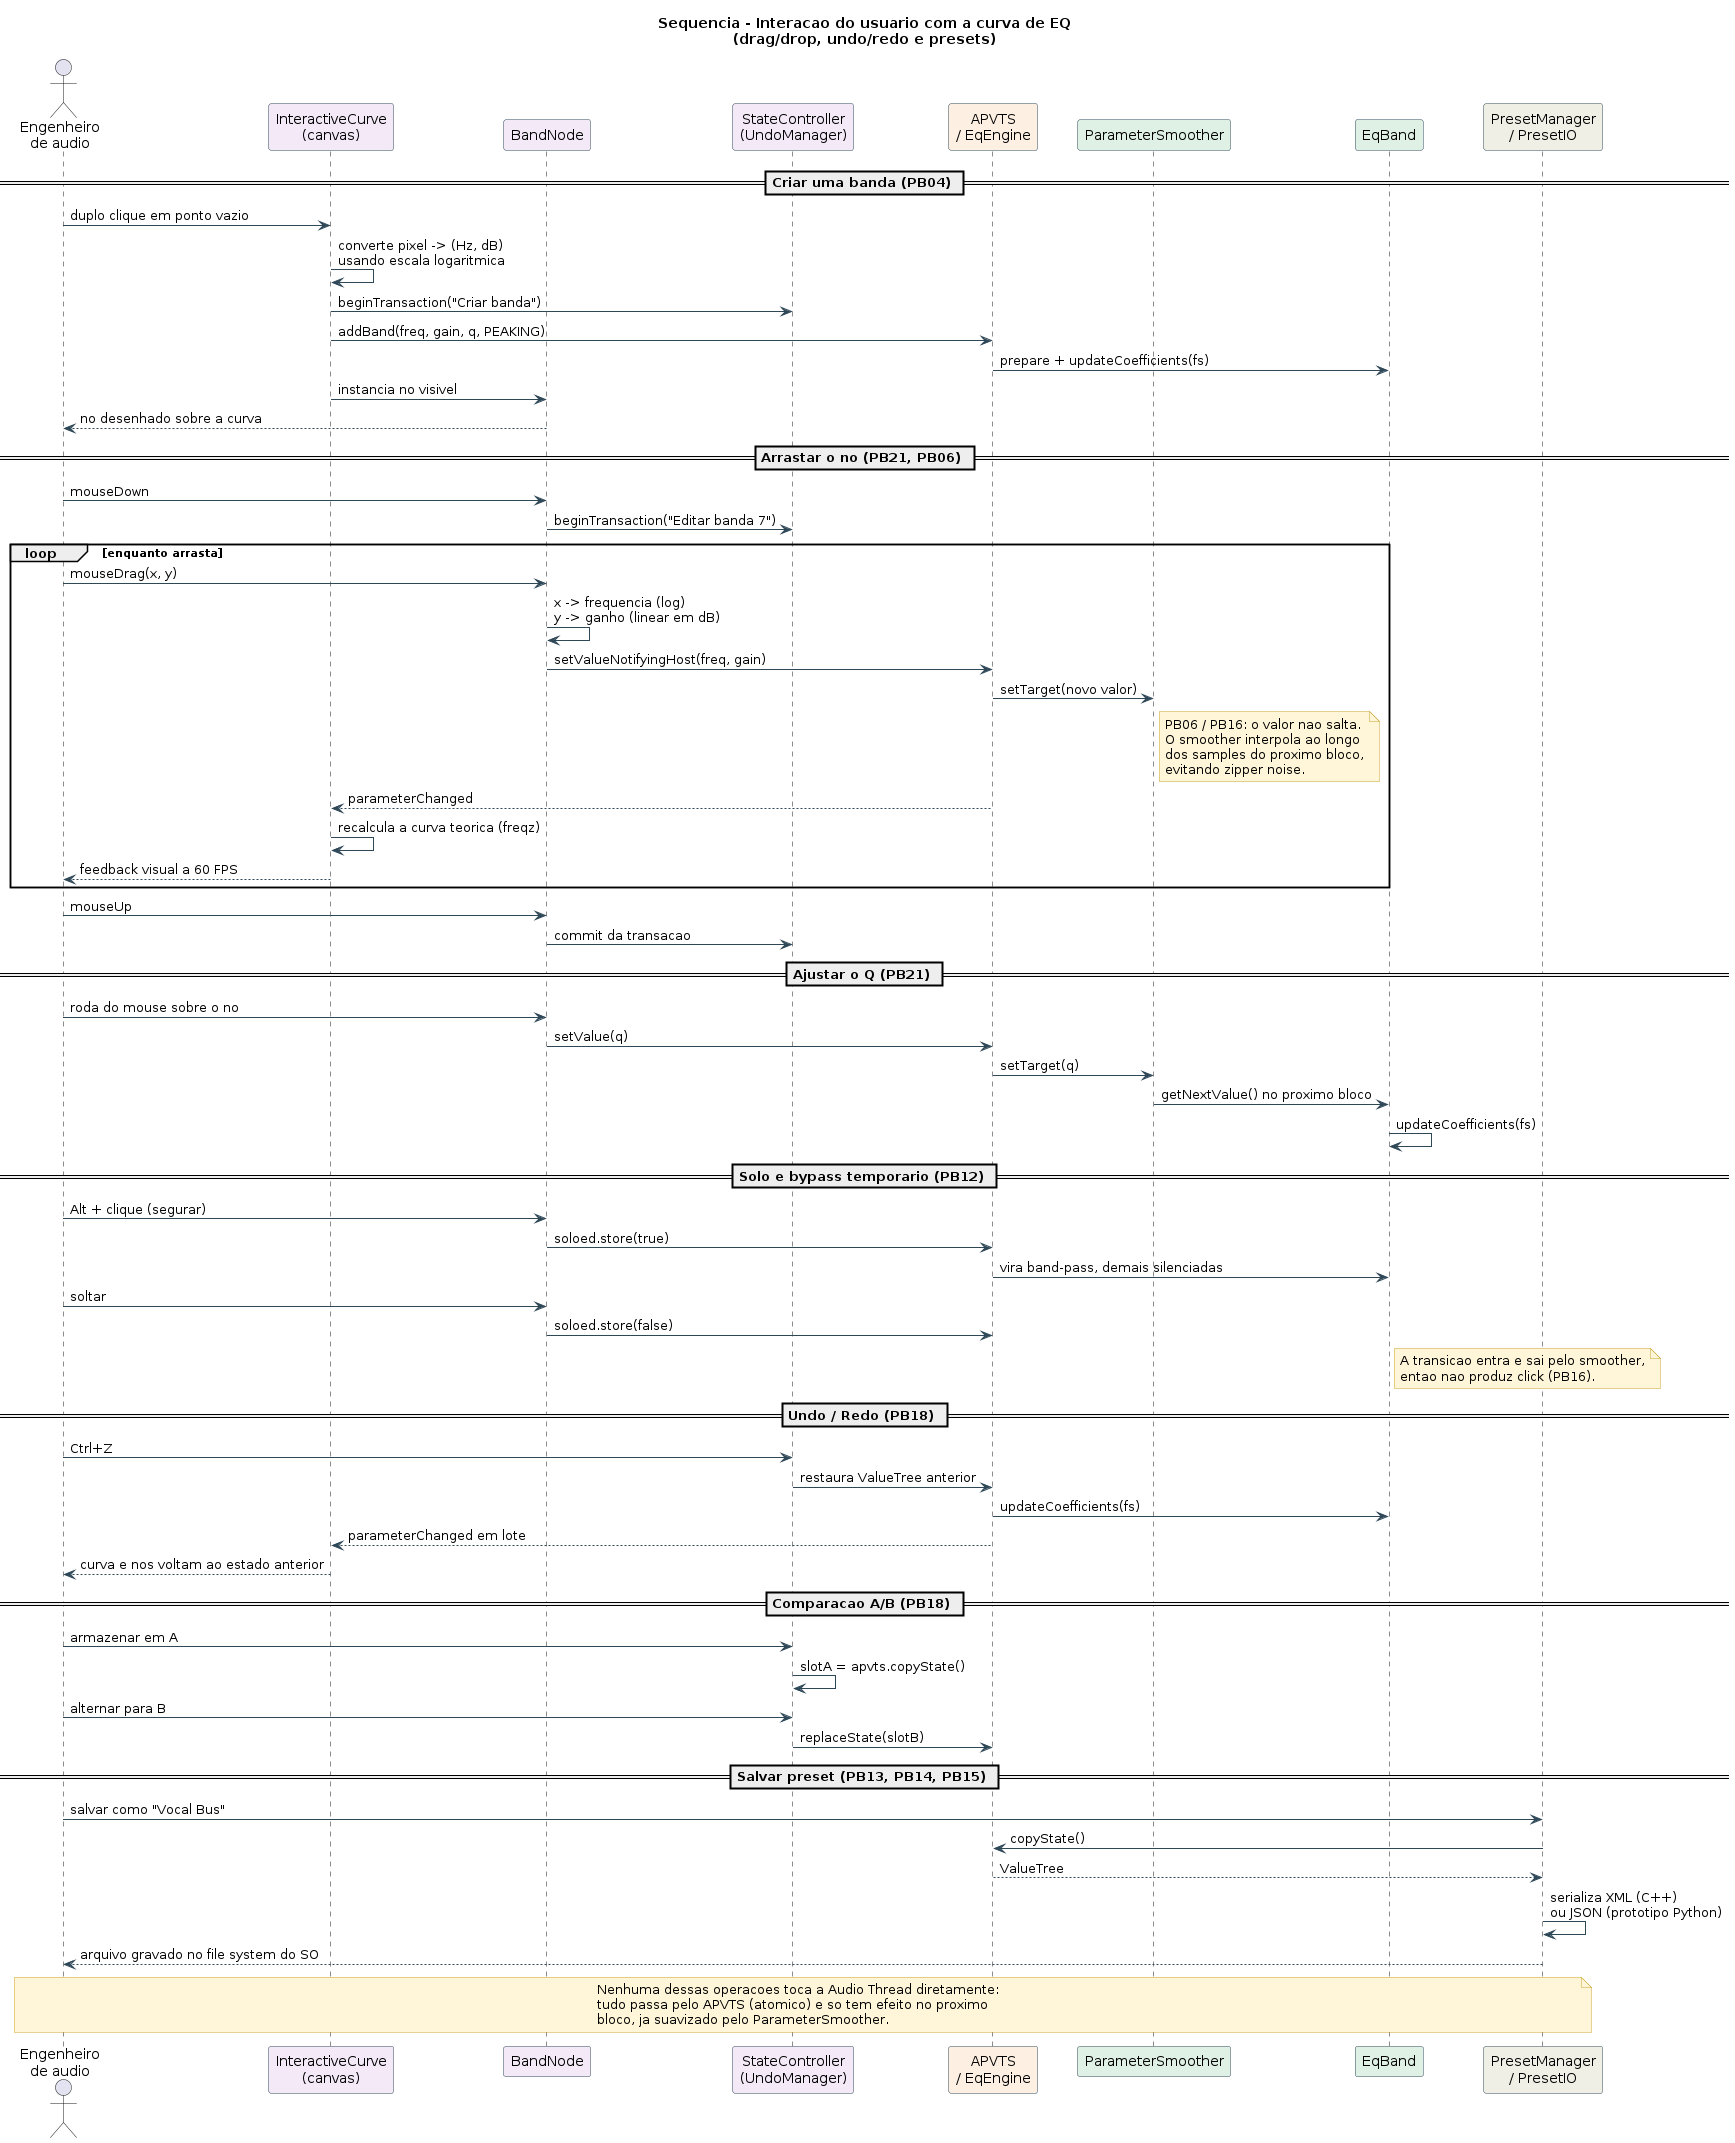

The diagram above was rendered by PlantUML. Its source (embedded in the PNG):
@startuml
'============================================================
' DIAGRAMA DE SEQUENCIA - Usuario edita uma banda pela curva
' Cobre PB03, PB06, PB18, PB21, PB16, PB13, PB14
'============================================================

skinparam backgroundColor #FFFFFF
skinparam shadowing false
skinparam ArrowColor #2F4858
skinparam sequenceParticipantBorderColor #2F4858
skinparam noteBackgroundColor #FFF6D9
skinparam noteBorderColor #C9A227

title Sequencia - Interacao do usuario com a curva de EQ\n(drag/drop, undo/redo e presets)

actor "Engenheiro\nde audio" as USER
participant "InteractiveCurve\n(canvas)" as CURVE #F3E9F7
participant "BandNode" as NODE #F3E9F7
participant "StateController\n(UndoManager)" as STATE #F3E9F7
participant "APVTS\n/ EqEngine" as APV #FDF0E3
participant "ParameterSmoother" as SM #DFF0E4
participant "EqBand" as BAND #DFF0E4
participant "PresetManager\n/ PresetIO" as PRESET #EFEFE6

== Criar uma banda (PB04) ==
USER -> CURVE : duplo clique em ponto vazio
CURVE -> CURVE : converte pixel -> (Hz, dB)\nusando escala logaritmica
CURVE -> STATE : beginTransaction("Criar banda")
CURVE -> APV : addBand(freq, gain, q, PEAKING)
APV -> BAND : prepare + updateCoefficients(fs)
CURVE -> NODE : instancia no visivel
NODE --> USER : no desenhado sobre a curva

== Arrastar o no (PB21, PB06) ==
USER -> NODE : mouseDown
NODE -> STATE : beginTransaction("Editar banda 7")
loop enquanto arrasta
  USER -> NODE : mouseDrag(x, y)
  NODE -> NODE : x -> frequencia (log)\ny -> ganho (linear em dB)
  NODE -> APV : setValueNotifyingHost(freq, gain)
  APV -> SM : setTarget(novo valor)
  note right of SM
    PB06 / PB16: o valor nao salta.
    O smoother interpola ao longo
    dos samples do proximo bloco,
    evitando zipper noise.
  end note
  APV --> CURVE : parameterChanged
  CURVE -> CURVE : recalcula a curva teorica (freqz)
  CURVE --> USER : feedback visual a 60 FPS
end
USER -> NODE : mouseUp
NODE -> STATE : commit da transacao

== Ajustar o Q (PB21) ==
USER -> NODE : roda do mouse sobre o no
NODE -> APV : setValue(q)
APV -> SM : setTarget(q)
SM -> BAND : getNextValue() no proximo bloco
BAND -> BAND : updateCoefficients(fs)

== Solo e bypass temporario (PB12) ==
USER -> NODE : Alt + clique (segurar)
NODE -> APV : soloed.store(true)
APV -> BAND : vira band-pass, demais silenciadas
USER -> NODE : soltar
NODE -> APV : soloed.store(false)
note right of BAND
  A transicao entra e sai pelo smoother,
  entao nao produz click (PB16).
end note

== Undo / Redo (PB18) ==
USER -> STATE : Ctrl+Z
STATE -> APV : restaura ValueTree anterior
APV -> BAND : updateCoefficients(fs)
APV --> CURVE : parameterChanged em lote
CURVE --> USER : curva e nos voltam ao estado anterior

== Comparacao A/B (PB18) ==
USER -> STATE : armazenar em A
STATE -> STATE : slotA = apvts.copyState()
USER -> STATE : alternar para B
STATE -> APV : replaceState(slotB)

== Salvar preset (PB13, PB14, PB15) ==
USER -> PRESET : salvar como "Vocal Bus"
PRESET -> APV : copyState()
APV --> PRESET : ValueTree
PRESET -> PRESET : serializa XML (C++)\nou JSON (prototipo Python)
PRESET --> USER : arquivo gravado no file system do SO

note over USER, PRESET
  Nenhuma dessas operacoes toca a Audio Thread diretamente:
  tudo passa pelo APVTS (atomico) e so tem efeito no proximo
  bloco, ja suavizado pelo ParameterSmoother.
end note
@enduml